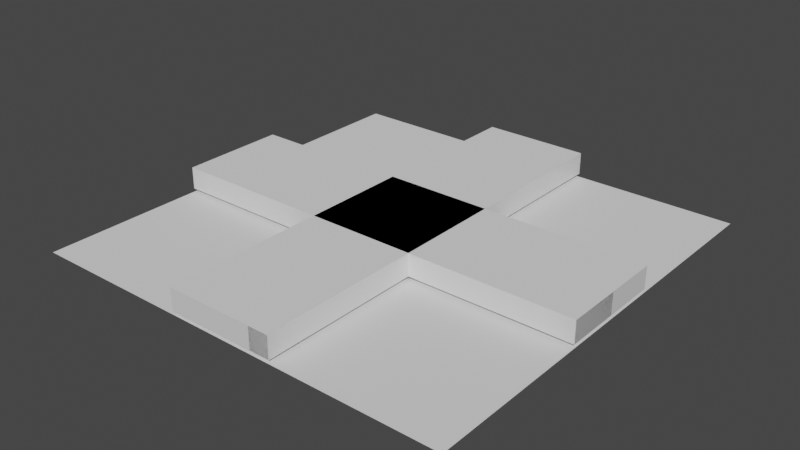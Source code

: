# Source: road_grid.blend  (saved by Blender 3.1.7; exported with 4.5.12 LTS)
import bpy
from mathutils import Matrix  # noqa: F401  (used for matrix-valued properties, if any)

bpy.ops.wm.read_factory_settings(use_empty=True)
scene = bpy.context.scene
scene.name = 'Scene'

# ---- collections
col_collection = bpy.data.collections.new('Collection'); scene.collection.children.link(col_collection)

# ---- materials (node trees are filled in below, after node groups)
mat_material = bpy.data.materials.new('Material')
mat_material.alpha_threshold = 0.0
mat_material.use_transparent_shadow = False
mat_material.line_color = (0.0, 0.0, 0.0, 1.0)

# ---- material node trees
mat_material.use_nodes = True; mat_material.node_tree.nodes.clear()
_N = mat_material.node_tree.nodes; _L = mat_material.node_tree.links
n0 = _N.new('ShaderNodeOutputMaterial'); n0.name = 'Material Output'; n0.location = (300, 300)
n1 = _N.new('ShaderNodeBsdfPrincipled'); n1.name = 'Principled BSDF'; n1.location = (10, 300)
n1.distribution = 'GGX'
n1.subsurface_method = 'RANDOM_WALK_SKIN'
n1.inputs[2].default_value = 0.4
n1.inputs[3].default_value = 1.45
n1.inputs[27].default_value = (0.0, 0.0, 0.0, 1.0)
n1.inputs[28].default_value = 1.0
_L.new(n1.outputs[0], n0.inputs[0])
n0.is_active_output = True

# ---- world
world_world = bpy.data.worlds.new('World'); scene.world = world_world
world_world.use_nodes = True; world_world.node_tree.nodes.clear()
_N = world_world.node_tree.nodes; _L = world_world.node_tree.links
n0 = _N.new('ShaderNodeOutputWorld'); n0.name = 'World Output'; n0.location = (300, 300)
n1 = _N.new('ShaderNodeBackground'); n1.name = 'Background'; n1.location = (10, 300)
n1.inputs[0].default_value = (0.05088, 0.05088, 0.05088, 1.0)
_L.new(n1.outputs[0], n0.inputs[0])
n0.is_active_output = True
world_world.color = (0.05088, 0.05088, 0.05088)
world_world.use_sun_shadow = False
world_world.sun_shadow_jitter_overblur = 0.0

# ---- meshes
me_cube = bpy.data.meshes.new('Cube')
me_cube.from_pydata([(1.25, -1.0, 1.0), (1.25, -1.0, -1.0), (-1.25, -1.0, 1.0), (-1.25, -1.0, -1.0), (1.25, 1.5, -1.0), (-1.25, 1.5, -1.0), (1.25, 1.5, 1.0), (-1.25, 1.5, 1.0)], [], [(1, 0, 2, 3), (0, 6, 7, 2), (1, 4, 6, 0), (2, 7, 5, 3), (5, 7, 6, 4), (3, 5, 4, 1)])
_uv = me_cube.uv_layers.new(name='UVMap')
_uv.uv.foreach_set('vector', [0.375, 0.75, 0.625, 0.75, 0.625, 1.0, 0.375, 1.0, 0.625, 0.75, 0.625, 0.5, 0.875, 0.5, 0.875, 0.75, 0.375, 0.75, 0.375, 0.5, 0.625, 0.5, 0.625, 0.75, 0.625, 0.0, 0.625, 0.25, 0.375, 0.25, 0.375, 0.0, 0.375, 0.25, 0.625, 0.25, 0.625, 0.5, 0.375, 0.5, 0.125, 0.75, 0.125, 0.5, 0.375, 0.5, 0.375, 0.75])
me_cube.materials.append(mat_material)
me_cube.use_remesh_preserve_volume = False
me_cube.use_remesh_preserve_attributes = False
me_cube.use_mirror_vertex_groups = False
me_cube.update()
me_cube_002 = bpy.data.meshes.new('Cube.002')
me_cube_002.from_pydata([(-0.5, -2.0, -0.5), (-0.5, -2.0, 0.5), (-0.5, 2.0, -0.5), (-0.5, 2.0, 0.5), (0.5, -2.0, -0.5), (0.5, -2.0, 0.5), (0.5, 2.0, -0.5), (0.5, 2.0, 0.5)], [], [(0, 1, 3, 2), (2, 3, 7, 6), (6, 7, 5, 4), (4, 5, 1, 0), (2, 6, 4, 0), (7, 3, 1, 5)])
_uv = me_cube_002.uv_layers.new(name='UVMap')
_uv.uv.foreach_set('vector', [0.375, 0.0, 0.625, 0.0, 0.625, 0.25, 0.375, 0.25, 0.375, 0.25, 0.625, 0.25, 0.625, 0.5, 0.375, 0.5, 0.375, 0.5, 0.625, 0.5, 0.625, 0.75, 0.375, 0.75, 0.375, 0.75, 0.625, 0.75, 0.625, 1.0, 0.375, 1.0, 0.125, 0.5, 0.375, 0.5, 0.375, 0.75, 0.125, 0.75, 0.625, 0.5, 0.875, 0.5, 0.875, 0.75, 0.625, 0.75])
me_cube_002.use_remesh_fix_poles = True
me_cube_002.use_remesh_preserve_attributes = False
me_cube_002.update()
me_plane = bpy.data.meshes.new('Plane')
me_plane.from_pydata([(-0.5, -0.5, 0.0), (0.5, -0.5, 0.0), (-0.5, 0.5, 0.0), (0.5, 0.5, 0.0)], [], [(0, 1, 3, 2)])
_uv = me_plane.uv_layers.new(name='UVMap')
_uv.uv.foreach_set('vector', [0.0, 0.0, 1.0, 0.0, 1.0, 1.0, 0.0, 1.0])
me_plane.use_remesh_fix_poles = True
me_plane.use_remesh_preserve_attributes = False
me_plane.update()
me_cube_001 = bpy.data.meshes.new('Cube.001')
me_cube_001.from_pydata([(-0.5, -2.0, -0.5), (-0.5, -2.0, 0.5), (-0.5, 2.0, -0.5), (-0.5, 2.0, 0.5), (0.5, -2.0, -0.5), (0.5, -2.0, 0.5), (0.5, 2.0, -0.5), (0.5, 2.0, 0.5), (-0.5, 1.636, -0.5), (-0.5, 1.273, -0.5), (-0.5, 0.9091, -0.5), (-0.5, 0.5455, -0.5), (-0.5, 0.1818, -0.5), (-0.5, -0.1818, -0.5), (-0.5, -0.5455, -0.5), (-0.5, -0.9091, -0.5), (-0.5, -1.273, -0.5), (-0.5, -1.636, -0.5), (-0.5, -1.636, 0.5), (-0.5, -1.273, 0.5), (-0.5, -0.9091, 0.5), (-0.5, -0.5455, 0.5), (-0.5, -0.1818, 0.5), (-0.5, 0.1818, 0.5), (-0.5, 0.5455, 0.5), (-0.5, 0.9091, 0.5), (-0.5, 1.273, 0.5), (-0.5, 1.636, 0.5), (0.5, -1.636, -0.5), (0.5, -1.273, -0.5), (0.5, -0.9091, -0.5), (0.5, -0.5455, -0.5), (0.5, -0.1818, -0.5), (0.5, 0.1818, -0.5), (0.5, 0.5455, -0.5), (0.5, 0.9091, -0.5), (0.5, 1.273, -0.5), (0.5, 1.636, -0.5), (0.5, 1.636, 0.5), (0.5, 1.273, 0.5), (0.5, 0.9091, 0.5), (0.5, 0.5455, 0.5), (0.5, 0.1818, 0.5), (0.5, -0.1818, 0.5), (0.5, -0.5455, 0.5), (0.5, -0.9091, 0.5), (0.5, -1.273, 0.5), (0.5, -1.636, 0.5)], [], [(8, 27, 3, 2), (2, 3, 7, 6), (28, 47, 5, 4), (4, 5, 1, 0), (17, 28, 4, 0), (47, 18, 1, 5), (7, 3, 27, 38), (38, 27, 26, 39), (39, 26, 25, 40), (40, 25, 24, 41), (41, 24, 23, 42), (42, 23, 22, 43), (43, 22, 21, 44), (44, 21, 20, 45), (45, 20, 19, 46), (46, 19, 18, 47), (2, 6, 37, 8), (8, 37, 36, 9), (9, 36, 35, 10), (10, 35, 34, 11), (11, 34, 33, 12), (12, 33, 32, 13), (13, 32, 31, 14), (14, 31, 30, 15), (15, 30, 29, 16), (16, 29, 28, 17), (6, 7, 38, 37), (37, 38, 39, 36), (36, 39, 40, 35), (35, 40, 41, 34), (34, 41, 42, 33), (33, 42, 43, 32), (32, 43, 44, 31), (31, 44, 45, 30), (30, 45, 46, 29), (29, 46, 47, 28), (0, 1, 18, 17), (17, 18, 19, 16), (16, 19, 20, 15), (15, 20, 21, 14), (14, 21, 22, 13), (13, 22, 23, 12), (12, 23, 24, 11), (11, 24, 25, 10), (10, 25, 26, 9), (9, 26, 27, 8)])
_uv = me_cube_001.uv_layers.new(name='UVMap')
_uv.uv.foreach_set('vector', [0.375, 0.2273, 0.625, 0.2273, 0.625, 0.25, 0.375, 0.25, 0.375, 0.25, 0.625, 0.25, 0.625, 0.5, 0.375, 0.5, 0.375, 0.7273, 0.625, 0.7273, 0.625, 0.75, 0.375, 0.75, 0.375, 0.75, 0.625, 0.75, 0.625, 1.0, 0.375, 1.0, 0.125, 0.7273, 0.375, 0.7273, 0.375, 0.75, 0.125, 0.75, 0.625, 0.7273, 0.875, 0.7273, 0.875, 0.75, 0.625, 0.75, 0.625, 0.5, 0.875, 0.5, 0.875, 0.5227, 0.625, 0.5227, 0.625, 0.5227, 0.875, 0.5227, 0.875, 0.5455, 0.625, 0.5455, 0.625, 0.5455, 0.875, 0.5455, 0.875, 0.5682, 0.625, 0.5682, 0.625, 0.5682, 0.875, 0.5682, 0.875, 0.5909, 0.625, 0.5909, 0.625, 0.5909, 0.875, 0.5909, 0.875, 0.6136, 0.625, 0.6136, 0.625, 0.6136, 0.875, 0.6136, 0.875, 0.6364, 0.625, 0.6364, 0.625, 0.6364, 0.875, 0.6364, 0.875, 0.6591, 0.625, 0.6591, 0.625, 0.6591, 0.875, 0.6591, 0.875, 0.6818, 0.625, 0.6818, 0.625, 0.6818, 0.875, 0.6818, 0.875, 0.7045, 0.625, 0.7045, 0.625, 0.7045, 0.875, 0.7045, 0.875, 0.7273, 0.625, 0.7273, 0.125, 0.5, 0.375, 0.5, 0.375, 0.5227, 0.125, 0.5227, 0.125, 0.5227, 0.375, 0.5227, 0.375, 0.5455, 0.125, 0.5455, 0.125, 0.5455, 0.375, 0.5455, 0.375, 0.5682, 0.125, 0.5682, 0.125, 0.5682, 0.375, 0.5682, 0.375, 0.5909, 0.125, 0.5909, 0.125, 0.5909, 0.375, 0.5909, 0.375, 0.6136, 0.125, 0.6136, 0.125, 0.6136, 0.375, 0.6136, 0.375, 0.6364, 0.125, 0.6364, 0.125, 0.6364, 0.375, 0.6364, 0.375, 0.6591, 0.125, 0.6591, 0.125, 0.6591, 0.375, 0.6591, 0.375, 0.6818, 0.125, 0.6818, 0.125, 0.6818, 0.375, 0.6818, 0.375, 0.7045, 0.125, 0.7045, 0.125, 0.7045, 0.375, 0.7045, 0.375, 0.7273, 0.125, 0.7273, 0.375, 0.5, 0.625, 0.5, 0.625, 0.5227, 0.375, 0.5227, 0.375, 0.5227, 0.625, 0.5227, 0.625, 0.5455, 0.375, 0.5455, 0.375, 0.5455, 0.625, 0.5455, 0.625, 0.5682, 0.375, 0.5682, 0.375, 0.5682, 0.625, 0.5682, 0.625, 0.5909, 0.375, 0.5909, 0.375, 0.5909, 0.625, 0.5909, 0.625, 0.6136, 0.375, 0.6136, 0.375, 0.6136, 0.625, 0.6136, 0.625, 0.6364, 0.375, 0.6364, 0.375, 0.6364, 0.625, 0.6364, 0.625, 0.6591, 0.375, 0.6591, 0.375, 0.6591, 0.625, 0.6591, 0.625, 0.6818, 0.375, 0.6818, 0.375, 0.6818, 0.625, 0.6818, 0.625, 0.7045, 0.375, 0.7045, 0.375, 0.7045, 0.625, 0.7045, 0.625, 0.7273, 0.375, 0.7273, 0.375, 0.0, 0.625, 0.0, 0.625, 0.02273, 0.375, 0.02273, 0.375, 0.02273, 0.625, 0.02273, 0.625, 0.04545, 0.375, 0.04545, 0.375, 0.04545, 0.625, 0.04545, 0.625, 0.06818, 0.375, 0.06818, 0.375, 0.06818, 0.625, 0.06818, 0.625, 0.09091, 0.375, 0.09091, 0.375, 0.09091, 0.625, 0.09091, 0.625, 0.1136, 0.375, 0.1136, 0.375, 0.1136, 0.625, 0.1136, 0.625, 0.1364, 0.375, 0.1364, 0.375, 0.1364, 0.625, 0.1364, 0.625, 0.1591, 0.375, 0.1591, 0.375, 0.1591, 0.625, 0.1591, 0.625, 0.1818, 0.375, 0.1818, 0.375, 0.1818, 0.625, 0.1818, 0.625, 0.2045, 0.375, 0.2045, 0.375, 0.2045, 0.625, 0.2045, 0.625, 0.2273, 0.375, 0.2273])
me_cube_001.use_remesh_fix_poles = True
me_cube_001.use_remesh_preserve_attributes = False
me_cube_001.update()
me_cube_003 = bpy.data.meshes.new('Cube.003')
me_cube_003.from_pydata([(1.25, 0.5, 1.0), (1.25, 0.5, -1.0), (1.25, -1.0, 1.0), (1.25, -1.0, -1.0), (-1.25, 0.5, 1.0), (-1.25, 0.5, -1.0), (-1.25, -1.0, 1.0), (-1.25, -1.0, -1.0), (1.25, 1.5, -1.0), (-1.25, 1.5, -1.0), (1.25, 1.5, 1.0), (-1.25, 1.5, 1.0), (5.0, 0.5, 1.0), (5.0, 0.5, -1.0), (5.0, 1.5, 1.0), (5.0, 1.5, -1.0), (-5.0, 0.5, 1.0), (-5.0, 0.5, -1.0), (-5.0, 1.5, 1.0), (-5.0, 1.5, -1.0)], [], [(0, 4, 6, 2), (3, 2, 6, 7), (7, 6, 4, 5), (5, 1, 3, 7), (1, 0, 2, 3), (9, 5, 17, 19), (9, 11, 10, 8), (1, 5, 9, 8), (4, 0, 10, 11), (1, 8, 15, 13), (12, 13, 15, 14), (10, 0, 12, 14), (0, 1, 13, 12), (8, 10, 14, 15), (17, 16, 18, 19), (5, 4, 16, 17), (4, 11, 18, 16), (11, 9, 19, 18)])
_uv = me_cube_003.uv_layers.new(name='UVMap')
_uv.uv.foreach_set('vector', [0.625, 0.5, 0.875, 0.5, 0.875, 0.75, 0.625, 0.75, 0.375, 0.75, 0.625, 0.75, 0.625, 1.0, 0.375, 1.0, 0.375, 0.0, 0.625, 0.0, 0.625, 0.25, 0.375, 0.25, 0.125, 0.5, 0.375, 0.5, 0.375, 0.75, 0.125, 0.75, 0.375, 0.5, 0.625, 0.5, 0.625, 0.75, 0.375, 0.75, 0.125, 0.5, 0.125, 0.5, 0.125, 0.5, 0.125, 0.5, 0.375, 0.25, 0.625, 0.25, 0.625, 0.5, 0.375, 0.5, 0.375, 0.5, 0.125, 0.5, 0.125, 0.5, 0.375, 0.5, 0.875, 0.5, 0.625, 0.5, 0.625, 0.5, 0.875, 0.5, 0.375, 0.5, 0.375, 0.5, 0.375, 0.5, 0.375, 0.5, 0.625, 0.5, 0.375, 0.5, 0.375, 0.5, 0.625, 0.5, 0.625, 0.5, 0.625, 0.5, 0.625, 0.5, 0.625, 0.5, 0.625, 0.5, 0.375, 0.5, 0.375, 0.5, 0.625, 0.5, 0.375, 0.5, 0.625, 0.5, 0.625, 0.5, 0.375, 0.5, 0.375, 0.25, 0.625, 0.25, 0.625, 0.25, 0.375, 0.25, 0.375, 0.25, 0.625, 0.25, 0.625, 0.25, 0.375, 0.25, 0.875, 0.5, 0.875, 0.5, 0.875, 0.5, 0.875, 0.5, 0.625, 0.25, 0.375, 0.25, 0.375, 0.25, 0.625, 0.25])
me_cube_003.materials.append(mat_material)
me_cube_003.use_remesh_preserve_volume = False
me_cube_003.use_remesh_preserve_attributes = False
me_cube_003.use_mirror_vertex_groups = False
me_cube_003.update()
me_cube_004 = bpy.data.meshes.new('Cube.004')
me_cube_004.from_pydata([(1.25, 0.5, 1.0), (1.25, 0.5, -1.0), (1.25, -1.0, 1.0), (1.25, -1.0, -1.0), (-1.25, 0.5, 1.0), (-1.25, 0.5, -1.0), (-1.25, -1.0, 1.0), (-1.25, -1.0, -1.0), (1.25, 1.5, -1.0), (-1.25, 1.5, -1.0), (1.25, 1.5, 1.0), (-1.25, 1.5, 1.0), (5.0, 0.5, 1.0), (5.0, 0.5, -1.0), (5.0, 1.5, 1.0), (5.0, 1.5, -1.0)], [], [(0, 4, 6, 2), (3, 2, 6, 7), (7, 6, 4, 5), (5, 1, 3, 7), (1, 0, 2, 3), (5, 4, 11, 9), (9, 11, 10, 8), (1, 5, 9, 8), (4, 0, 10, 11), (1, 8, 15, 13), (12, 13, 15, 14), (10, 0, 12, 14), (0, 1, 13, 12), (8, 10, 14, 15)])
_uv = me_cube_004.uv_layers.new(name='UVMap')
_uv.uv.foreach_set('vector', [0.625, 0.5, 0.875, 0.5, 0.875, 0.75, 0.625, 0.75, 0.375, 0.75, 0.625, 0.75, 0.625, 1.0, 0.375, 1.0, 0.375, 0.0, 0.625, 0.0, 0.625, 0.25, 0.375, 0.25, 0.125, 0.5, 0.375, 0.5, 0.375, 0.75, 0.125, 0.75, 0.375, 0.5, 0.625, 0.5, 0.625, 0.75, 0.375, 0.75, 0.375, 0.25, 0.625, 0.25, 0.625, 0.25, 0.375, 0.25, 0.375, 0.25, 0.625, 0.25, 0.625, 0.5, 0.375, 0.5, 0.375, 0.5, 0.125, 0.5, 0.125, 0.5, 0.375, 0.5, 0.875, 0.5, 0.625, 0.5, 0.625, 0.5, 0.875, 0.5, 0.375, 0.5, 0.375, 0.5, 0.375, 0.5, 0.375, 0.5, 0.625, 0.5, 0.375, 0.5, 0.375, 0.5, 0.625, 0.5, 0.625, 0.5, 0.625, 0.5, 0.625, 0.5, 0.625, 0.5, 0.625, 0.5, 0.375, 0.5, 0.375, 0.5, 0.625, 0.5, 0.375, 0.5, 0.625, 0.5, 0.625, 0.5, 0.375, 0.5])
me_cube_004.materials.append(mat_material)
me_cube_004.use_remesh_preserve_volume = False
me_cube_004.use_remesh_preserve_attributes = False
me_cube_004.use_mirror_vertex_groups = False
me_cube_004.update()
me_cube_005 = bpy.data.meshes.new('Cube.005')
me_cube_005.from_pydata([(1.25, 0.5, 1.0), (1.25, 0.5, -1.0), (1.25, -1.0, 1.0), (1.25, -1.0, -1.0), (-1.25, 0.5, 1.0), (-1.25, 0.5, -1.0), (-1.25, -1.0, 1.0), (-1.25, -1.0, -1.0), (1.25, 1.5, -1.0), (-1.25, 1.5, -1.0), (1.25, 1.5, 1.0), (-1.25, 1.5, 1.0), (5.0, 0.5, 1.0), (5.0, 0.5, -1.0), (5.0, 1.5, 1.0), (5.0, 1.5, -1.0)], [], [(0, 4, 6, 2), (3, 2, 6, 7), (7, 6, 4, 5), (5, 1, 3, 7), (1, 0, 2, 3), (5, 4, 11, 9), (9, 11, 10, 8), (1, 5, 9, 8), (4, 0, 10, 11), (1, 8, 15, 13), (12, 13, 15, 14), (10, 0, 12, 14), (0, 1, 13, 12), (8, 10, 14, 15)])
_uv = me_cube_005.uv_layers.new(name='UVMap')
_uv.uv.foreach_set('vector', [0.625, 0.5, 0.875, 0.5, 0.875, 0.75, 0.625, 0.75, 0.375, 0.75, 0.625, 0.75, 0.625, 1.0, 0.375, 1.0, 0.375, 0.0, 0.625, 0.0, 0.625, 0.25, 0.375, 0.25, 0.125, 0.5, 0.375, 0.5, 0.375, 0.75, 0.125, 0.75, 0.375, 0.5, 0.625, 0.5, 0.625, 0.75, 0.375, 0.75, 0.375, 0.25, 0.625, 0.25, 0.625, 0.25, 0.375, 0.25, 0.375, 0.25, 0.625, 0.25, 0.625, 0.5, 0.375, 0.5, 0.375, 0.5, 0.125, 0.5, 0.125, 0.5, 0.375, 0.5, 0.875, 0.5, 0.625, 0.5, 0.625, 0.5, 0.875, 0.5, 0.375, 0.5, 0.375, 0.5, 0.375, 0.5, 0.375, 0.5, 0.625, 0.5, 0.375, 0.5, 0.375, 0.5, 0.625, 0.5, 0.625, 0.5, 0.625, 0.5, 0.625, 0.5, 0.625, 0.5, 0.625, 0.5, 0.375, 0.5, 0.375, 0.5, 0.625, 0.5, 0.375, 0.5, 0.625, 0.5, 0.625, 0.5, 0.375, 0.5])
me_cube_005.materials.append(mat_material)
me_cube_005.use_remesh_preserve_volume = False
me_cube_005.use_remesh_preserve_attributes = False
me_cube_005.use_mirror_vertex_groups = False
me_cube_005.update()
me_cube_006 = bpy.data.meshes.new('Cube.006')
me_cube_006.from_pydata([(1.25, -1.0, 1.0), (1.25, -1.0, -1.0), (-1.25, -1.0, 1.0), (-1.25, -1.0, -1.0), (1.25, 1.5, -1.0), (-1.25, 1.5, -1.0), (1.25, 1.5, 1.0), (-1.25, 1.5, 1.0)], [], [(1, 0, 2, 3), (0, 6, 7, 2), (1, 4, 6, 0), (2, 7, 5, 3), (5, 7, 6, 4), (3, 5, 4, 1)])
_uv = me_cube_006.uv_layers.new(name='UVMap')
_uv.uv.foreach_set('vector', [0.375, 0.75, 0.625, 0.75, 0.625, 1.0, 0.375, 1.0, 0.625, 0.75, 0.625, 0.5, 0.875, 0.5, 0.875, 0.75, 0.375, 0.75, 0.375, 0.5, 0.625, 0.5, 0.625, 0.75, 0.625, 0.0, 0.625, 0.25, 0.375, 0.25, 0.375, 0.0, 0.375, 0.25, 0.625, 0.25, 0.625, 0.5, 0.375, 0.5, 0.125, 0.75, 0.125, 0.5, 0.375, 0.5, 0.375, 0.75])
me_cube_006.materials.append(mat_material)
me_cube_006.use_remesh_preserve_volume = False
me_cube_006.use_remesh_preserve_attributes = False
me_cube_006.use_mirror_vertex_groups = False
me_cube_006.update()
me_cube_007 = bpy.data.meshes.new('Cube.007')
me_cube_007.from_pydata([(1.25, -1.0, 1.0), (1.25, -1.0, -1.0), (-1.25, -1.0, 1.0), (-1.25, -1.0, -1.0), (1.25, 1.5, -1.0), (-1.25, 1.5, -1.0), (1.25, 1.5, 1.0), (-1.25, 1.5, 1.0)], [], [(1, 0, 2, 3), (0, 6, 7, 2), (1, 4, 6, 0), (2, 7, 5, 3), (5, 7, 6, 4), (3, 5, 4, 1)])
_uv = me_cube_007.uv_layers.new(name='UVMap')
_uv.uv.foreach_set('vector', [0.375, 0.75, 0.625, 0.75, 0.625, 1.0, 0.375, 1.0, 0.625, 0.75, 0.625, 0.5, 0.875, 0.5, 0.875, 0.75, 0.375, 0.75, 0.375, 0.5, 0.625, 0.5, 0.625, 0.75, 0.625, 0.0, 0.625, 0.25, 0.375, 0.25, 0.375, 0.0, 0.375, 0.25, 0.625, 0.25, 0.625, 0.5, 0.375, 0.5, 0.125, 0.75, 0.125, 0.5, 0.375, 0.5, 0.375, 0.75])
me_cube_007.materials.append(mat_material)
me_cube_007.use_remesh_preserve_volume = False
me_cube_007.use_remesh_preserve_attributes = False
me_cube_007.use_mirror_vertex_groups = False
me_cube_007.update()
me_cube_008 = bpy.data.meshes.new('Cube.008')
me_cube_008.from_pydata([(1.25, -1.0, 1.0), (1.25, -1.0, -1.0), (-1.25, -1.0, 1.0), (-1.25, -1.0, -1.0), (1.25, 1.5, -1.0), (-1.25, 1.5, -1.0), (1.25, 1.5, 1.0), (-1.25, 1.5, 1.0)], [], [(1, 0, 2, 3), (0, 6, 7, 2), (1, 4, 6, 0), (2, 7, 5, 3), (5, 7, 6, 4), (3, 5, 4, 1)])
_uv = me_cube_008.uv_layers.new(name='UVMap')
_uv.uv.foreach_set('vector', [0.375, 0.75, 0.625, 0.75, 0.625, 1.0, 0.375, 1.0, 0.625, 0.75, 0.625, 0.5, 0.875, 0.5, 0.875, 0.75, 0.375, 0.75, 0.375, 0.5, 0.625, 0.5, 0.625, 0.75, 0.625, 0.0, 0.625, 0.25, 0.375, 0.25, 0.375, 0.0, 0.375, 0.25, 0.625, 0.25, 0.625, 0.5, 0.375, 0.5, 0.125, 0.75, 0.125, 0.5, 0.375, 0.5, 0.375, 0.75])
me_cube_008.materials.append(mat_material)
me_cube_008.use_remesh_preserve_volume = False
me_cube_008.use_remesh_preserve_attributes = False
me_cube_008.use_mirror_vertex_groups = False
me_cube_008.update()
me_cube_009 = bpy.data.meshes.new('Cube.009')
me_cube_009.from_pydata([(1.25, 0.5, 1.0), (1.25, 0.5, -1.0), (1.25, -1.0, 1.0), (1.25, -1.0, -1.0), (-1.25, 0.5, 1.0), (-1.25, 0.5, -1.0), (-1.25, -1.0, 1.0), (-1.25, -1.0, -1.0), (1.25, 1.5, -1.0), (-1.25, 1.5, -1.0), (1.25, 1.5, 1.0), (-1.25, 1.5, 1.0), (5.0, 0.5, 1.0), (5.0, 0.5, -1.0), (5.0, 1.5, 1.0), (5.0, 1.5, -1.0)], [], [(0, 4, 6, 2), (3, 2, 6, 7), (7, 6, 4, 5), (5, 1, 3, 7), (1, 0, 2, 3), (5, 4, 11, 9), (9, 11, 10, 8), (1, 5, 9, 8), (4, 0, 10, 11), (1, 8, 15, 13), (12, 13, 15, 14), (10, 0, 12, 14), (0, 1, 13, 12), (8, 10, 14, 15)])
_uv = me_cube_009.uv_layers.new(name='UVMap')
_uv.uv.foreach_set('vector', [0.625, 0.5, 0.875, 0.5, 0.875, 0.75, 0.625, 0.75, 0.375, 0.75, 0.625, 0.75, 0.625, 1.0, 0.375, 1.0, 0.375, 0.0, 0.625, 0.0, 0.625, 0.25, 0.375, 0.25, 0.125, 0.5, 0.375, 0.5, 0.375, 0.75, 0.125, 0.75, 0.375, 0.5, 0.625, 0.5, 0.625, 0.75, 0.375, 0.75, 0.375, 0.25, 0.625, 0.25, 0.625, 0.25, 0.375, 0.25, 0.375, 0.25, 0.625, 0.25, 0.625, 0.5, 0.375, 0.5, 0.375, 0.5, 0.125, 0.5, 0.125, 0.5, 0.375, 0.5, 0.875, 0.5, 0.625, 0.5, 0.625, 0.5, 0.875, 0.5, 0.375, 0.5, 0.375, 0.5, 0.375, 0.5, 0.375, 0.5, 0.625, 0.5, 0.375, 0.5, 0.375, 0.5, 0.625, 0.5, 0.625, 0.5, 0.625, 0.5, 0.625, 0.5, 0.625, 0.5, 0.625, 0.5, 0.375, 0.5, 0.375, 0.5, 0.625, 0.5, 0.375, 0.5, 0.625, 0.5, 0.625, 0.5, 0.375, 0.5])
me_cube_009.materials.append(mat_material)
me_cube_009.use_remesh_preserve_volume = False
me_cube_009.use_remesh_preserve_attributes = False
me_cube_009.use_mirror_vertex_groups = False
me_cube_009.update()
me_cube_010 = bpy.data.meshes.new('Cube.010')
me_cube_010.from_pydata([(1.25, 0.5, 1.0), (1.25, 0.5, -1.0), (1.25, -1.0, 1.0), (1.25, -1.0, -1.0), (-1.25, 0.5, 1.0), (-1.25, 0.5, -1.0), (-1.25, -1.0, 1.0), (-1.25, -1.0, -1.0), (1.25, 1.5, -1.0), (-1.25, 1.5, -1.0), (1.25, 1.5, 1.0), (-1.25, 1.5, 1.0), (5.0, 0.5, 1.0), (5.0, 0.5, -1.0), (5.0, 1.5, 1.0), (5.0, 1.5, -1.0), (-5.0, 0.5, 1.0), (-5.0, 0.5, -1.0), (-5.0, 1.5, 1.0), (-5.0, 1.5, -1.0)], [], [(0, 4, 6, 2), (3, 2, 6, 7), (7, 6, 4, 5), (5, 1, 3, 7), (1, 0, 2, 3), (9, 5, 17, 19), (9, 11, 10, 8), (1, 5, 9, 8), (4, 0, 10, 11), (1, 8, 15, 13), (12, 13, 15, 14), (10, 0, 12, 14), (0, 1, 13, 12), (8, 10, 14, 15), (17, 16, 18, 19), (5, 4, 16, 17), (4, 11, 18, 16), (11, 9, 19, 18)])
_uv = me_cube_010.uv_layers.new(name='UVMap')
_uv.uv.foreach_set('vector', [0.625, 0.5, 0.875, 0.5, 0.875, 0.75, 0.625, 0.75, 0.375, 0.75, 0.625, 0.75, 0.625, 1.0, 0.375, 1.0, 0.375, 0.0, 0.625, 0.0, 0.625, 0.25, 0.375, 0.25, 0.125, 0.5, 0.375, 0.5, 0.375, 0.75, 0.125, 0.75, 0.375, 0.5, 0.625, 0.5, 0.625, 0.75, 0.375, 0.75, 0.125, 0.5, 0.125, 0.5, 0.125, 0.5, 0.125, 0.5, 0.375, 0.25, 0.625, 0.25, 0.625, 0.5, 0.375, 0.5, 0.375, 0.5, 0.125, 0.5, 0.125, 0.5, 0.375, 0.5, 0.875, 0.5, 0.625, 0.5, 0.625, 0.5, 0.875, 0.5, 0.375, 0.5, 0.375, 0.5, 0.375, 0.5, 0.375, 0.5, 0.625, 0.5, 0.375, 0.5, 0.375, 0.5, 0.625, 0.5, 0.625, 0.5, 0.625, 0.5, 0.625, 0.5, 0.625, 0.5, 0.625, 0.5, 0.375, 0.5, 0.375, 0.5, 0.625, 0.5, 0.375, 0.5, 0.625, 0.5, 0.625, 0.5, 0.375, 0.5, 0.375, 0.25, 0.625, 0.25, 0.625, 0.25, 0.375, 0.25, 0.375, 0.25, 0.625, 0.25, 0.625, 0.25, 0.375, 0.25, 0.875, 0.5, 0.875, 0.5, 0.875, 0.5, 0.875, 0.5, 0.625, 0.25, 0.375, 0.25, 0.375, 0.25, 0.625, 0.25])
me_cube_010.materials.append(mat_material)
me_cube_010.use_remesh_preserve_volume = False
me_cube_010.use_remesh_preserve_attributes = False
me_cube_010.use_mirror_vertex_groups = False
me_cube_010.update()
me_cube_011 = bpy.data.meshes.new('Cube.011')
me_cube_011.from_pydata([(1.25, 0.5, 1.0), (1.25, 0.5, -1.0), (1.25, -1.0, 1.0), (1.25, -1.0, -1.0), (-1.25, 0.5, 1.0), (-1.25, 0.5, -1.0), (-1.25, -1.0, 1.0), (-1.25, -1.0, -1.0), (1.25, 1.5, -1.0), (-1.25, 1.5, -1.0), (1.25, 1.5, 1.0), (-1.25, 1.5, 1.0), (5.0, 0.5, 1.0), (5.0, 0.5, -1.0), (5.0, 1.5, 1.0), (5.0, 1.5, -1.0), (-5.0, 0.5, 1.0), (-5.0, 0.5, -1.0), (-5.0, 1.5, 1.0), (-5.0, 1.5, -1.0)], [], [(0, 4, 6, 2), (3, 2, 6, 7), (7, 6, 4, 5), (5, 1, 3, 7), (1, 0, 2, 3), (9, 5, 17, 19), (9, 11, 10, 8), (1, 5, 9, 8), (4, 0, 10, 11), (1, 8, 15, 13), (12, 13, 15, 14), (10, 0, 12, 14), (0, 1, 13, 12), (8, 10, 14, 15), (17, 16, 18, 19), (5, 4, 16, 17), (4, 11, 18, 16), (11, 9, 19, 18)])
_uv = me_cube_011.uv_layers.new(name='UVMap')
_uv.uv.foreach_set('vector', [0.625, 0.5, 0.875, 0.5, 0.875, 0.75, 0.625, 0.75, 0.375, 0.75, 0.625, 0.75, 0.625, 1.0, 0.375, 1.0, 0.375, 0.0, 0.625, 0.0, 0.625, 0.25, 0.375, 0.25, 0.125, 0.5, 0.375, 0.5, 0.375, 0.75, 0.125, 0.75, 0.375, 0.5, 0.625, 0.5, 0.625, 0.75, 0.375, 0.75, 0.125, 0.5, 0.125, 0.5, 0.125, 0.5, 0.125, 0.5, 0.375, 0.25, 0.625, 0.25, 0.625, 0.5, 0.375, 0.5, 0.375, 0.5, 0.125, 0.5, 0.125, 0.5, 0.375, 0.5, 0.875, 0.5, 0.625, 0.5, 0.625, 0.5, 0.875, 0.5, 0.375, 0.5, 0.375, 0.5, 0.375, 0.5, 0.375, 0.5, 0.625, 0.5, 0.375, 0.5, 0.375, 0.5, 0.625, 0.5, 0.625, 0.5, 0.625, 0.5, 0.625, 0.5, 0.625, 0.5, 0.625, 0.5, 0.375, 0.5, 0.375, 0.5, 0.625, 0.5, 0.375, 0.5, 0.625, 0.5, 0.625, 0.5, 0.375, 0.5, 0.375, 0.25, 0.625, 0.25, 0.625, 0.25, 0.375, 0.25, 0.375, 0.25, 0.625, 0.25, 0.625, 0.25, 0.375, 0.25, 0.875, 0.5, 0.875, 0.5, 0.875, 0.5, 0.875, 0.5, 0.625, 0.25, 0.375, 0.25, 0.375, 0.25, 0.625, 0.25])
me_cube_011.materials.append(mat_material)
me_cube_011.use_remesh_preserve_volume = False
me_cube_011.use_remesh_preserve_attributes = False
me_cube_011.use_mirror_vertex_groups = False
me_cube_011.update()
me_cube_012 = bpy.data.meshes.new('Cube.012')
me_cube_012.from_pydata([(1.25, 0.5, 1.0), (1.25, 0.5, -1.0), (1.25, -1.0, 1.0), (1.25, -1.0, -1.0), (-1.25, 0.5, 1.0), (-1.25, 0.5, -1.0), (-1.25, -1.0, 1.0), (-1.25, -1.0, -1.0), (1.25, 1.5, -1.0), (-1.25, 1.5, -1.0), (1.25, 1.5, 1.0), (-1.25, 1.5, 1.0), (5.0, 0.5, 1.0), (5.0, 0.5, -1.0), (5.0, 1.5, 1.0), (5.0, 1.5, -1.0), (-5.0, 0.5, 1.0), (-5.0, 0.5, -1.0), (-5.0, 1.5, 1.0), (-5.0, 1.5, -1.0)], [], [(0, 4, 6, 2), (3, 2, 6, 7), (7, 6, 4, 5), (5, 1, 3, 7), (1, 0, 2, 3), (9, 5, 17, 19), (9, 11, 10, 8), (1, 5, 9, 8), (4, 0, 10, 11), (1, 8, 15, 13), (12, 13, 15, 14), (10, 0, 12, 14), (0, 1, 13, 12), (8, 10, 14, 15), (17, 16, 18, 19), (5, 4, 16, 17), (4, 11, 18, 16), (11, 9, 19, 18)])
_uv = me_cube_012.uv_layers.new(name='UVMap')
_uv.uv.foreach_set('vector', [0.625, 0.5, 0.875, 0.5, 0.875, 0.75, 0.625, 0.75, 0.375, 0.75, 0.625, 0.75, 0.625, 1.0, 0.375, 1.0, 0.375, 0.0, 0.625, 0.0, 0.625, 0.25, 0.375, 0.25, 0.125, 0.5, 0.375, 0.5, 0.375, 0.75, 0.125, 0.75, 0.375, 0.5, 0.625, 0.5, 0.625, 0.75, 0.375, 0.75, 0.125, 0.5, 0.125, 0.5, 0.125, 0.5, 0.125, 0.5, 0.375, 0.25, 0.625, 0.25, 0.625, 0.5, 0.375, 0.5, 0.375, 0.5, 0.125, 0.5, 0.125, 0.5, 0.375, 0.5, 0.875, 0.5, 0.625, 0.5, 0.625, 0.5, 0.875, 0.5, 0.375, 0.5, 0.375, 0.5, 0.375, 0.5, 0.375, 0.5, 0.625, 0.5, 0.375, 0.5, 0.375, 0.5, 0.625, 0.5, 0.625, 0.5, 0.625, 0.5, 0.625, 0.5, 0.625, 0.5, 0.625, 0.5, 0.375, 0.5, 0.375, 0.5, 0.625, 0.5, 0.375, 0.5, 0.625, 0.5, 0.625, 0.5, 0.375, 0.5, 0.375, 0.25, 0.625, 0.25, 0.625, 0.25, 0.375, 0.25, 0.375, 0.25, 0.625, 0.25, 0.625, 0.25, 0.375, 0.25, 0.875, 0.5, 0.875, 0.5, 0.875, 0.5, 0.875, 0.5, 0.625, 0.25, 0.375, 0.25, 0.375, 0.25, 0.625, 0.25])
me_cube_012.materials.append(mat_material)
me_cube_012.use_remesh_preserve_volume = False
me_cube_012.use_remesh_preserve_attributes = False
me_cube_012.use_mirror_vertex_groups = False
me_cube_012.update()
me_cube_013 = bpy.data.meshes.new('Cube.013')
me_cube_013.from_pydata([(1.25, 0.5, 1.0), (1.25, 0.5, -1.0), (1.25, -1.0, 1.0), (1.25, -1.0, -1.0), (-1.25, 0.5, 1.0), (-1.25, 0.5, -1.0), (-1.25, -1.0, 1.0), (-1.25, -1.0, -1.0), (1.25, 1.5, -1.0), (-1.25, 1.5, -1.0), (1.25, 1.5, 1.0), (-1.25, 1.5, 1.0), (5.0, 0.5, 1.0), (5.0, 0.5, -1.0), (5.0, 1.5, 1.0), (5.0, 1.5, -1.0), (-5.0, 0.5, 1.0), (-5.0, 0.5, -1.0), (-5.0, 1.5, 1.0), (-5.0, 1.5, -1.0), (1.25, 3.0, -1.0), (-1.25, 3.0, -1.0), (1.25, 3.0, 1.0), (-1.25, 3.0, 1.0)], [], [(0, 4, 6, 2), (3, 2, 6, 7), (7, 6, 4, 5), (5, 1, 3, 7), (1, 0, 2, 3), (9, 5, 17, 19), (9, 11, 23, 21), (1, 5, 9, 8), (4, 0, 10, 11), (1, 8, 15, 13), (12, 13, 15, 14), (10, 0, 12, 14), (0, 1, 13, 12), (8, 10, 14, 15), (17, 16, 18, 19), (5, 4, 16, 17), (4, 11, 18, 16), (11, 9, 19, 18), (21, 23, 22, 20), (8, 9, 21, 20), (11, 10, 22, 23), (10, 8, 20, 22)])
_uv = me_cube_013.uv_layers.new(name='UVMap')
_uv.uv.foreach_set('vector', [0.625, 0.5, 0.875, 0.5, 0.875, 0.75, 0.625, 0.75, 0.375, 0.75, 0.625, 0.75, 0.625, 1.0, 0.375, 1.0, 0.375, 0.0, 0.625, 0.0, 0.625, 0.25, 0.375, 0.25, 0.125, 0.5, 0.375, 0.5, 0.375, 0.75, 0.125, 0.75, 0.375, 0.5, 0.625, 0.5, 0.625, 0.75, 0.375, 0.75, 0.125, 0.5, 0.125, 0.5, 0.125, 0.5, 0.125, 0.5, 0.375, 0.25, 0.625, 0.25, 0.625, 0.25, 0.375, 0.25, 0.375, 0.5, 0.125, 0.5, 0.125, 0.5, 0.375, 0.5, 0.875, 0.5, 0.625, 0.5, 0.625, 0.5, 0.875, 0.5, 0.375, 0.5, 0.375, 0.5, 0.375, 0.5, 0.375, 0.5, 0.625, 0.5, 0.375, 0.5, 0.375, 0.5, 0.625, 0.5, 0.625, 0.5, 0.625, 0.5, 0.625, 0.5, 0.625, 0.5, 0.625, 0.5, 0.375, 0.5, 0.375, 0.5, 0.625, 0.5, 0.375, 0.5, 0.625, 0.5, 0.625, 0.5, 0.375, 0.5, 0.375, 0.25, 0.625, 0.25, 0.625, 0.25, 0.375, 0.25, 0.375, 0.25, 0.625, 0.25, 0.625, 0.25, 0.375, 0.25, 0.875, 0.5, 0.875, 0.5, 0.875, 0.5, 0.875, 0.5, 0.625, 0.25, 0.375, 0.25, 0.375, 0.25, 0.625, 0.25, 0.375, 0.25, 0.625, 0.25, 0.625, 0.5, 0.375, 0.5, 0.375, 0.5, 0.125, 0.5, 0.125, 0.5, 0.375, 0.5, 0.875, 0.5, 0.625, 0.5, 0.625, 0.5, 0.875, 0.5, 0.625, 0.5, 0.375, 0.5, 0.375, 0.5, 0.625, 0.5])
me_cube_013.materials.append(mat_material)
me_cube_013.use_remesh_preserve_volume = False
me_cube_013.use_remesh_preserve_attributes = False
me_cube_013.use_mirror_vertex_groups = False
me_cube_013.update()

# ---- objects
ob_down = bpy.data.objects.new('Down', me_cube)
ob_leftright = bpy.data.objects.new('LeftRight', me_cube_002)
ob_plane = bpy.data.objects.new('Plane', me_plane)
ob_downup = bpy.data.objects.new('DownUp', me_cube_001)
ob_3wayleft = bpy.data.objects.new('3WayLeft', me_cube_003)
ob_upleft = bpy.data.objects.new('UpLeft', me_cube_004)
ob_upright = bpy.data.objects.new('UpRight', me_cube_005)
ob_left = bpy.data.objects.new('Left', me_cube_006)
ob_up = bpy.data.objects.new('Up', me_cube_007)
ob_right = bpy.data.objects.new('Right', me_cube_008)
ob_downleft = bpy.data.objects.new('DownLeft', me_cube_009)
ob_3wayup = bpy.data.objects.new('3WayUp', me_cube_010)
ob_3wayright = bpy.data.objects.new('3WayRight', me_cube_011)
ob_3waydown = bpy.data.objects.new('3WayDown', me_cube_012)
ob_4way = bpy.data.objects.new('4Way', me_cube_013)

# ---- transforms, parenting, visibility, modifiers, constraints
ob_down.location = (0.0, -1.0, 0.0)
ob_down.scale = (0.4, 1.0, 0.1)
ob_down.lock_rotations_4d = False
ob_down.empty_display_type = 'ARROWS'
ob_down.lineart.crease_threshold = 0.0
ob_leftright.location = (0.0, 0.0, 0.0)
ob_leftright.rotation_euler = (0.0, -0.0, 1.571)
ob_leftright.scale = (1.0, 1.0, 0.2061)
ob_plane.location = (0.0, 0.0, -0.1342)
ob_plane.scale = (4.0, 4.0, 4.0)
ob_downup.location = (0.0, 0.0, 0.0)
ob_downup.scale = (1.0, 1.0, 0.2061)
ob_3wayleft.location = (-1.0, 0.0, 0.0)
ob_3wayleft.rotation_euler = (0.0, -0.0, -1.571)
ob_3wayleft.scale = (0.4, 1.0, 0.1)
ob_3wayleft.lock_rotations_4d = False
ob_3wayleft.empty_display_type = 'ARROWS'
ob_3wayleft.lineart.crease_threshold = 0.0
ob_upleft.location = (0.0, 1.0, 0.0)
ob_upleft.rotation_euler = (0.0, -0.0, -3.142)
ob_upleft.scale = (0.4, 1.0, 0.1)
ob_upleft.lock_rotations_4d = False
ob_upleft.empty_display_type = 'ARROWS'
ob_upleft.lineart.crease_threshold = 0.0
ob_upright.location = (1.0, 0.0, 0.0)
ob_upright.rotation_euler = (0.0, -0.0, -4.712)
ob_upright.scale = (0.4, 1.0, 0.1)
ob_upright.lock_rotations_4d = False
ob_upright.empty_display_type = 'ARROWS'
ob_upright.lineart.crease_threshold = 0.0
ob_left.location = (-1.0, 0.0, 0.0)
ob_left.rotation_euler = (0.0, -0.0, -1.571)
ob_left.scale = (0.4, 1.0, 0.1)
ob_left.lock_rotations_4d = False
ob_left.empty_display_type = 'ARROWS'
ob_left.lineart.crease_threshold = 0.0
ob_up.location = (0.0, 0.5, 0.0)
ob_up.scale = (0.4, 1.0, 0.1)
ob_up.lock_rotations_4d = False
ob_up.empty_display_type = 'ARROWS'
ob_up.lineart.crease_threshold = 0.0
ob_right.location = (0.5, 0.0, 0.0)
ob_right.rotation_euler = (0.0, -0.0, -1.571)
ob_right.scale = (0.4, 1.0, 0.1)
ob_right.lock_rotations_4d = False
ob_right.empty_display_type = 'ARROWS'
ob_right.lineart.crease_threshold = 0.0
ob_downleft.location = (-1.0, 0.0, 0.0)
ob_downleft.rotation_euler = (0.0, -0.0, -1.571)
ob_downleft.scale = (0.4, 1.0, 0.1)
ob_downleft.lock_rotations_4d = False
ob_downleft.empty_display_type = 'ARROWS'
ob_downleft.lineart.crease_threshold = 0.0
ob_3wayup.location = (0.0, 1.0, 0.0)
ob_3wayup.rotation_euler = (0.0, -0.0, -3.142)
ob_3wayup.scale = (0.4, 1.0, 0.1)
ob_3wayup.lock_rotations_4d = False
ob_3wayup.empty_display_type = 'ARROWS'
ob_3wayup.lineart.crease_threshold = 0.0
ob_3wayright.location = (1.0, 0.0, 0.0)
ob_3wayright.rotation_euler = (0.0, -0.0, -4.712)
ob_3wayright.scale = (0.4, 1.0, 0.1)
ob_3wayright.lock_rotations_4d = False
ob_3wayright.empty_display_type = 'ARROWS'
ob_3wayright.lineart.crease_threshold = 0.0
ob_3waydown.location = (0.0, -1.0, 0.0)
ob_3waydown.rotation_euler = (0.0, -0.0, -6.283)
ob_3waydown.scale = (0.4, 1.0, 0.1)
ob_3waydown.lock_rotations_4d = False
ob_3waydown.empty_display_type = 'ARROWS'
ob_3waydown.lineart.crease_threshold = 0.0
ob_4way.location = (0.0, -1.0, 0.0)
ob_4way.rotation_euler = (0.0, -0.0, -6.283)
ob_4way.scale = (0.4, 1.0, 0.1)
ob_4way.lock_rotations_4d = False
ob_4way.empty_display_type = 'ARROWS'
ob_4way.lineart.crease_threshold = 0.0

# ---- collection membership
col_collection.objects.link(ob_down)
col_collection.objects.link(ob_leftright)
col_collection.objects.link(ob_plane)
col_collection.objects.link(ob_downup)
col_collection.objects.link(ob_3wayleft)
col_collection.objects.link(ob_upleft)
col_collection.objects.link(ob_upright)
col_collection.objects.link(ob_left)
col_collection.objects.link(ob_up)
col_collection.objects.link(ob_right)
col_collection.objects.link(ob_downleft)
col_collection.objects.link(ob_3wayup)
col_collection.objects.link(ob_3wayright)
col_collection.objects.link(ob_3waydown)
col_collection.objects.link(ob_4way)

# ---- scene / render settings (as saved in the file)
scene.frame_start = 1; scene.frame_end = 250; scene.frame_set(1)
scene.render.engine = 'BLENDER_EEVEE_NEXT'
scene.cycles.sampling_pattern = 'TABULATED_SOBOL'
scene.cycles.use_light_tree = False
scene.view_settings.view_transform = 'Filmic'
bpy.context.view_layer.update()

# ---- added for rendering (the .blend has no active camera and no usable light): camera, sun
cam_auto = bpy.data.cameras.new('AutoCamera')
cam_auto.lens = 50.0
cam_auto.sensor_width = 36.0
cam_auto.clip_end = 1000.0
ob_auto_camera = bpy.data.objects.new('AutoCamera', cam_auto)
scene.collection.objects.link(ob_auto_camera)
ob_auto_camera.location = (5.23847, -6.28616, 4.17518)
ob_auto_camera.rotation_euler = (1.09748, -7.21219e-08, 0.694738)
scene.camera = ob_auto_camera
light_auto_sun = bpy.data.lights.new('AutoSun', 'SUN')
light_auto_sun.energy = 3.0
light_auto_sun.angle = 0.0523599
ob_auto_sun = bpy.data.objects.new('AutoSun', light_auto_sun)
scene.collection.objects.link(ob_auto_sun)
ob_auto_sun.rotation_euler = (0.872665, 0.174533, 0.523599)
bpy.context.view_layer.update()
